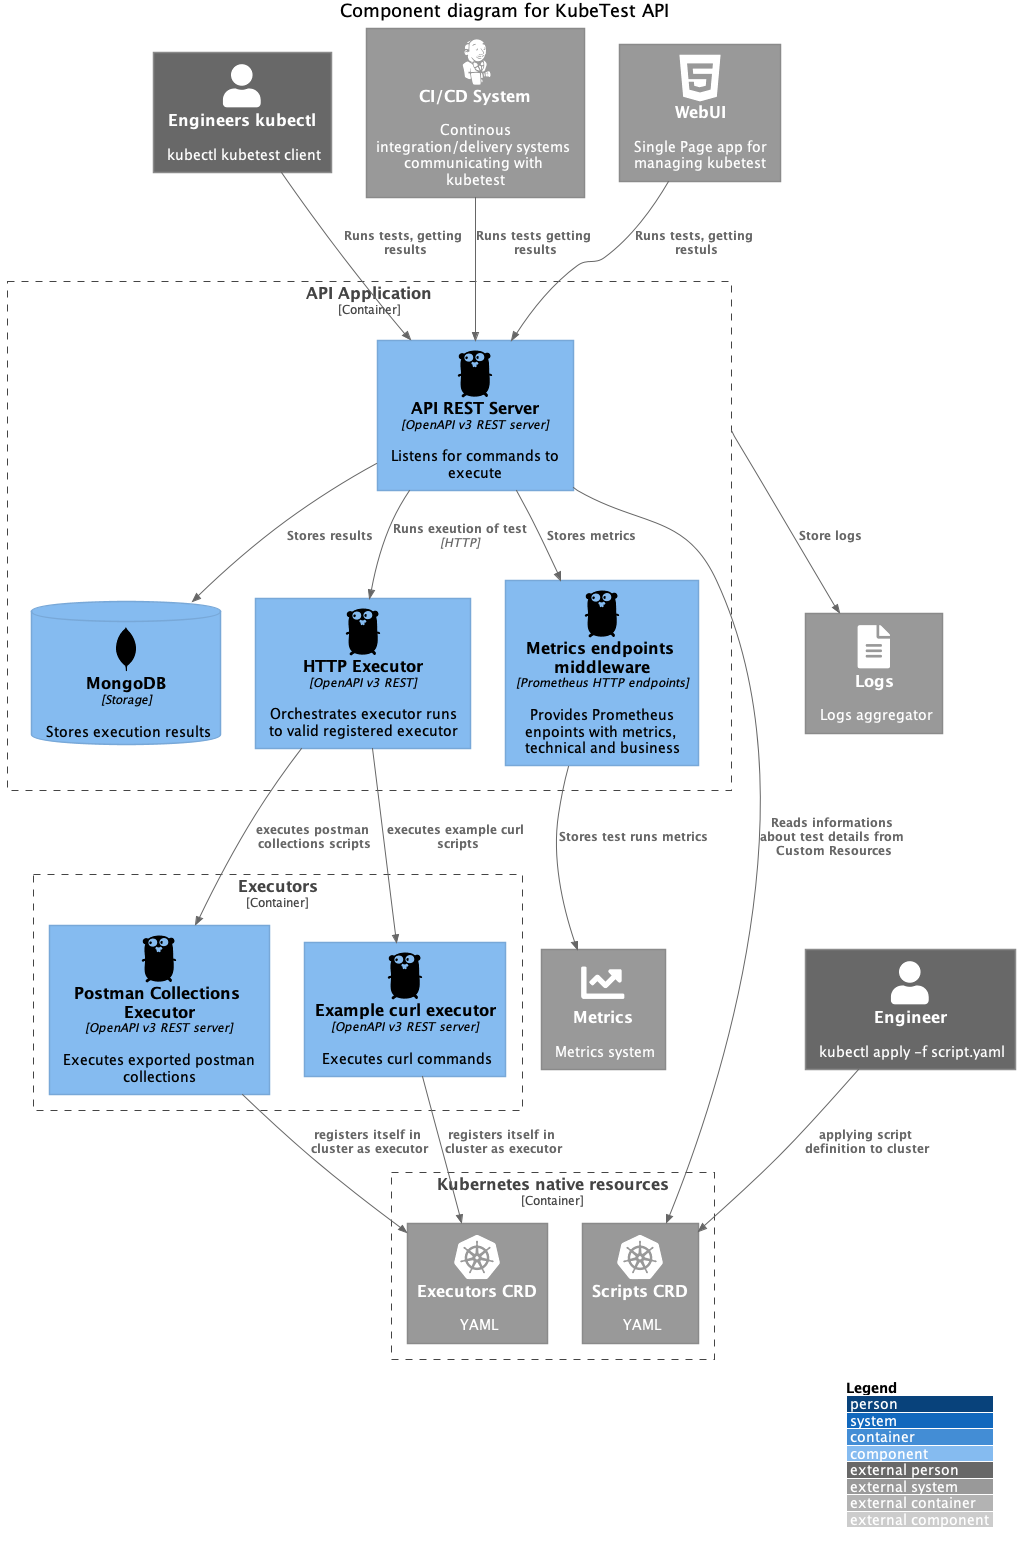

The diagram above was rendered by PlantUML. Its source (embedded in the PNG):
@startuml components_api
!include https://raw.githubusercontent.com/plantuml-stdlib/C4-PlantUML/master/C4_Component.puml
' uncomment the following line and comment the first to use locally
' !include C4_Component.puml

!define DEVICONS https://raw.githubusercontent.com/tupadr3/plantuml-icon-font-sprites/master/devicons2
!define FONTAWESOME https://raw.githubusercontent.com/tupadr3/plantuml-icon-font-sprites/master/font-awesome-5
!include DEVICONS/jenkins.puml
!include DEVICONS/kubernetes.puml
!include DEVICONS/html5.puml
!include DEVICONS/go.puml
!include DEVICONS/mongodb.puml
!include FONTAWESOME/chart_line.puml
!include FONTAWESOME/file_alt.puml





LAYOUT_WITH_LEGEND()

title Component diagram for KubeTest API

Person_Ext(kubectl, "Engineers kubectl", "kubectl kubetest client")
System_Ext(cicd, "CI/CD System", "Continous integration/delivery systems communicating with kubetest", "jenkins")
System_Ext(web, "WebUI", "Single Page app for managing kubetest", "html5")
System_Ext(metrics, "Metrics", "Metrics system", "chart_line")
System_Ext(logs, "Logs", "Logs aggregator", "file_alt")


Container_Boundary(api, "API Application") {
    Component(apiServer, "API REST Server", "OpenAPI v3 REST server", "Listens for commands to execute", "go")
    Component(executorClient, "HTTP Executor", "OpenAPI v3 REST", "Orchestrates executor runs to valid registered executor", "go")
    Component(metricsMiddleware, "Metrics endpoints middleware", "Prometheus HTTP endpoints", "Provides Prometheus enpoints with metrics, technical and business", "go")
	ComponentDb(db, "MongoDB", "Storage", "Stores execution results", "mongodb")

    Rel(apiServer, executorClient, "Runs exeution of test", "HTTP")
    Rel(apiServer, metricsMiddleware , "Stores metrics")
    Rel(apiServer, db, "Stores results")
}


Container_Boundary(executors, "Executors") {
    Component(postmanExecutor, "Postman Collections Executor", "OpenAPI v3 REST server", "Executes exported postman collections", "go")
    Component(curlExecutor, "Example curl executor", "OpenAPI v3 REST server", "Executes curl commands", "go")

	Rel(executorClient, postmanExecutor, "executes postman collections scripts")
	Rel(executorClient, curlExecutor, "executes example curl scripts")

}

Person_Ext(engineer, "Engineer", "kubectl apply -f script.yaml")

Container_Boundary(kubernetes, "Kubernetes native resources") {
	System_Ext(scriptsCrds, "Scripts CRD", "YAML", "kubernetes")
	System_Ext(executorsCrds, "Executors CRD", "YAML", "kubernetes")

	Rel(postmanExecutor, executorsCrds, "registers itself in cluster as executor")
	Rel(curlExecutor, executorsCrds, "registers itself in cluster as executor")
}

Rel(engineer, scriptsCrds, "applying script definition to cluster")
Rel(kubectl, apiServer, "Runs tests, getting results")
Rel(cicd, apiServer, "Runs tests getting results")
Rel(web, apiServer, "Runs tests, getting restuls")
Rel(apiServer, scriptsCrds, "Reads informations about test details from Custom Resources")
Rel(metricsMiddleware, metrics, "Stores test runs metrics")
Rel(api, logs, "Store logs")

@enduml